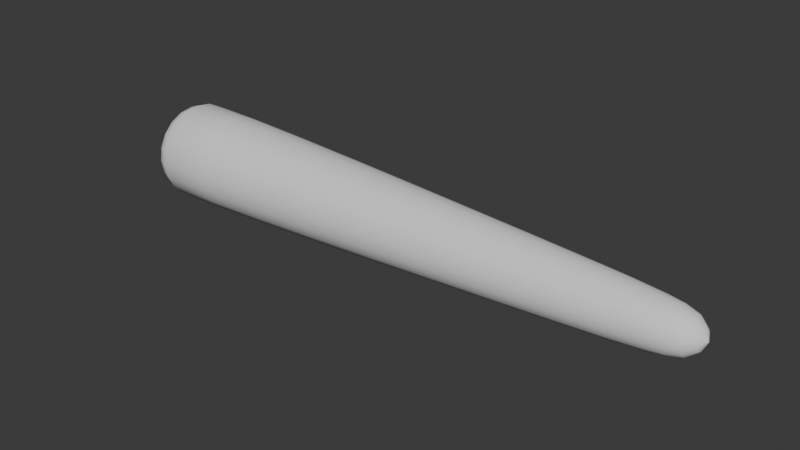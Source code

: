 # Source: SK_VoidSerpentAttackTentacle_V2.blend  (saved by Blender 5.2.44; exported with 4.5.12 LTS)
import bpy
from mathutils import Matrix  # noqa: F401  (used for matrix-valued properties, if any)

bpy.ops.wm.read_factory_settings(use_empty=True)
scene = bpy.context.scene
scene.name = 'Scene'

# ---- collections
col_collection = bpy.data.collections.new('Collection'); scene.collection.children.link(col_collection)

# ---- world
world_world = bpy.data.worlds.new('World'); scene.world = world_world
world_world.use_nodes = True; world_world.node_tree.nodes.clear()
_N = world_world.node_tree.nodes; _L = world_world.node_tree.links
n0 = _N.new('ShaderNodeOutputWorld'); n0.name = 'World Output'; n0.location = (200, 100)
n1 = _N.new('ShaderNodeBackground'); n1.name = 'Background'; n1.location = (-200, 100)
n1.inputs[0].default_value = (0.05088, 0.05088, 0.05088, 1.0)
_L.new(n1.outputs[0], n0.inputs[0])
n0.is_active_output = True
world_world.color = (0.05088, 0.05088, 0.05088)
world_world.sun_shadow_jitter_overblur = 0.0

# ---- meshes
me_sk_voidserpentattacktentacle_v2 = bpy.data.meshes.new('SK_VoidSerpentAttackTentacle_V2')
me_sk_voidserpentattacktentacle_v2.from_pydata([(-0.12, 0.0, 0.0), (-0.12, 0.0, 0.0), (-0.12, 0.0, 0.0), (-0.12, 0.0, 0.0), (-0.12, 0.0, 0.0), (-0.12, 0.0, 0.0), (-0.12, 0.0, 0.0), (-0.12, 0.0, 0.0), (-0.12, 0.0, 0.0), (-0.12, 0.0, 0.0), (-0.12, 0.0, 0.0), (-0.12, 0.0, 0.0), (-0.12, 0.0, 0.0), (-0.12, 0.0, 0.0), (-0.12, 0.0, 0.0), (-0.12, 0.0, 0.0), (-0.12, 0.0, 0.0), (-0.12, 0.0, 0.0), (-0.12, 0.0, 0.0), (-0.12, 0.0, 0.0), (-0.09, 0.105, 0.0), (-0.09, 0.09986, 0.03245), (-0.09, 0.08495, 0.06172), (-0.09, 0.06172, 0.08495), (-0.09, 0.03245, 0.09986), (-0.09, 6.429e-18, 0.105), (-0.09, -0.03245, 0.09986), (-0.09, -0.06172, 0.08495), (-0.09, -0.08495, 0.06172), (-0.09, -0.09986, 0.03245), (-0.09, -0.105, 1.286e-17), (-0.09, -0.09986, -0.03245), (-0.09, -0.08495, -0.06172), (-0.09, -0.06172, -0.08495), (-0.09, -0.03245, -0.09986), (-0.09, -1.929e-17, -0.105), (-0.09, 0.03245, -0.09986), (-0.09, 0.06172, -0.08495), (-0.09, 0.08495, -0.06172), (-0.09, 0.09986, -0.03245), (-0.04, 0.165, 0.0), (-0.04, 0.1569, 0.05099), (-0.04, 0.1335, 0.09698), (-0.04, 0.09698, 0.1335), (-0.04, 0.05099, 0.1569), (-0.04, 1.01e-17, 0.165), (-0.04, -0.05099, 0.1569), (-0.04, -0.09698, 0.1335), (-0.04, -0.1335, 0.09698), (-0.04, -0.1569, 0.05099), (-0.04, -0.165, 2.021e-17), (-0.04, -0.1569, -0.05099), (-0.04, -0.1335, -0.09698), (-0.04, -0.09698, -0.1335), (-0.04, -0.05099, -0.1569), (-0.04, -3.031e-17, -0.165), (-0.04, 0.05099, -0.1569), (-0.04, 0.09698, -0.1335), (-0.04, 0.1335, -0.09698), (-0.04, 0.1569, -0.05099), (0.0, 0.18, 0.0), (0.0, 0.1712, 0.05562), (0.0, 0.1456, 0.1058), (0.0, 0.1058, 0.1456), (0.0, 0.05562, 0.1712), (0.0, 1.102e-17, 0.18), (0.0, -0.05562, 0.1712), (0.0, -0.1058, 0.1456), (0.0, -0.1456, 0.1058), (0.0, -0.1712, 0.05562), (0.0, -0.18, 2.204e-17), (0.0, -0.1712, -0.05562), (0.0, -0.1456, -0.1058), (0.0, -0.1058, -0.1456), (0.0, -0.05562, -0.1712), (0.0, -3.307e-17, -0.18), (0.0, 0.05562, -0.1712), (0.0, 0.1058, -0.1456), (0.0, 0.1456, -0.1058), (0.0, 0.1712, -0.05562), (0.2, 0.177, 0.0), (0.2, 0.1683, 0.0547), (0.2, 0.1432, 0.104), (0.2, 0.104, 0.1432), (0.2, 0.0547, 0.1683), (0.2, 1.084e-17, 0.177), (0.2, -0.0547, 0.1683), (0.2, -0.104, 0.1432), (0.2, -0.1432, 0.104), (0.2, -0.1683, 0.0547), (0.2, -0.177, 2.168e-17), (0.2, -0.1683, -0.0547), (0.2, -0.1432, -0.104), (0.2, -0.104, -0.1432), (0.2, -0.0547, -0.1683), (0.2, -3.251e-17, -0.177), (0.2, 0.0547, -0.1683), (0.2, 0.104, -0.1432), (0.2, 0.1432, -0.104), (0.2, 0.1683, -0.0547), (0.45, 0.168, 0.0), (0.45, 0.1598, 0.05191), (0.45, 0.1359, 0.09875), (0.45, 0.09875, 0.1359), (0.45, 0.05191, 0.1598), (0.45, 1.029e-17, 0.168), (0.45, -0.05191, 0.1598), (0.45, -0.09875, 0.1359), (0.45, -0.1359, 0.09875), (0.45, -0.1598, 0.05191), (0.45, -0.168, 2.057e-17), (0.45, -0.1598, -0.05191), (0.45, -0.1359, -0.09875), (0.45, -0.09875, -0.1359), (0.45, -0.05191, -0.1598), (0.45, -3.086e-17, -0.168), (0.45, 0.05191, -0.1598), (0.45, 0.09875, -0.1359), (0.45, 0.1359, -0.09875), (0.45, 0.1598, -0.05191), (0.7, 0.157, 0.0), (0.7, 0.1493, 0.04852), (0.7, 0.127, 0.09228), (0.7, 0.09228, 0.127), (0.7, 0.04852, 0.1493), (0.7, 9.613e-18, 0.157), (0.7, -0.04852, 0.1493), (0.7, -0.09228, 0.127), (0.7, -0.127, 0.09228), (0.7, -0.1493, 0.04852), (0.7, -0.157, 1.923e-17), (0.7, -0.1493, -0.04852), (0.7, -0.127, -0.09228), (0.7, -0.09228, -0.127), (0.7, -0.04852, -0.1493), (0.7, -2.884e-17, -0.157), (0.7, 0.04852, -0.1493), (0.7, 0.09228, -0.127), (0.7, 0.127, -0.09228), (0.7, 0.1493, -0.04852), (0.95, 0.145, 0.0), (0.95, 0.1379, 0.04481), (0.95, 0.1173, 0.08523), (0.95, 0.08523, 0.1173), (0.95, 0.04481, 0.1379), (0.95, 8.879e-18, 0.145), (0.95, -0.04481, 0.1379), (0.95, -0.08523, 0.1173), (0.95, -0.1173, 0.08523), (0.95, -0.1379, 0.04481), (0.95, -0.145, 1.776e-17), (0.95, -0.1379, -0.04481), (0.95, -0.1173, -0.08523), (0.95, -0.08523, -0.1173), (0.95, -0.04481, -0.1379), (0.95, -2.664e-17, -0.145), (0.95, 0.04481, -0.1379), (0.95, 0.08523, -0.1173), (0.95, 0.1173, -0.08523), (0.95, 0.1379, -0.04481), (1.2, 0.132, 0.0), (1.2, 0.1255, 0.04079), (1.2, 0.1068, 0.07759), (1.2, 0.07759, 0.1068), (1.2, 0.04079, 0.1255), (1.2, 8.083e-18, 0.132), (1.2, -0.04079, 0.1255), (1.2, -0.07759, 0.1068), (1.2, -0.1068, 0.07759), (1.2, -0.1255, 0.04079), (1.2, -0.132, 1.617e-17), (1.2, -0.1255, -0.04079), (1.2, -0.1068, -0.07759), (1.2, -0.07759, -0.1068), (1.2, -0.04079, -0.1255), (1.2, -2.425e-17, -0.132), (1.2, 0.04079, -0.1255), (1.2, 0.07759, -0.1068), (1.2, 0.1068, -0.07759), (1.2, 0.1255, -0.04079), (1.45, 0.119, 0.0), (1.45, 0.1132, 0.03677), (1.45, 0.09627, 0.06995), (1.45, 0.06995, 0.09627), (1.45, 0.03677, 0.1132), (1.45, 7.287e-18, 0.119), (1.45, -0.03677, 0.1132), (1.45, -0.06995, 0.09627), (1.45, -0.09627, 0.06995), (1.45, -0.1132, 0.03677), (1.45, -0.119, 1.457e-17), (1.45, -0.1132, -0.03677), (1.45, -0.09627, -0.06995), (1.45, -0.06995, -0.09627), (1.45, -0.03677, -0.1132), (1.45, -2.186e-17, -0.119), (1.45, 0.03677, -0.1132), (1.45, 0.06995, -0.09627), (1.45, 0.09627, -0.06995), (1.45, 0.1132, -0.03677), (1.65, 0.108, 0.0), (1.65, 0.1027, 0.03337), (1.65, 0.08737, 0.06348), (1.65, 0.06348, 0.08737), (1.65, 0.03337, 0.1027), (1.65, 6.613e-18, 0.108), (1.65, -0.03337, 0.1027), (1.65, -0.06348, 0.08737), (1.65, -0.08737, 0.06348), (1.65, -0.1027, 0.03337), (1.65, -0.108, 1.323e-17), (1.65, -0.1027, -0.03337), (1.65, -0.08737, -0.06348), (1.65, -0.06348, -0.08737), (1.65, -0.03337, -0.1027), (1.65, -1.984e-17, -0.108), (1.65, 0.03337, -0.1027), (1.65, 0.06348, -0.08737), (1.65, 0.08737, -0.06348), (1.65, 0.1027, -0.03337), (1.82, 0.098, 0.0), (1.82, 0.0932, 0.03028), (1.82, 0.07928, 0.0576), (1.82, 0.0576, 0.07928), (1.82, 0.03028, 0.0932), (1.82, 6.001e-18, 0.098), (1.82, -0.03028, 0.0932), (1.82, -0.0576, 0.07928), (1.82, -0.07928, 0.0576), (1.82, -0.0932, 0.03028), (1.82, -0.098, 1.2e-17), (1.82, -0.0932, -0.03028), (1.82, -0.07928, -0.0576), (1.82, -0.0576, -0.07928), (1.82, -0.03028, -0.0932), (1.82, -1.8e-17, -0.098), (1.82, 0.03028, -0.0932), (1.82, 0.0576, -0.07928), (1.82, 0.07928, -0.0576), (1.82, 0.0932, -0.03028), (1.94, 0.088, 0.0), (1.94, 0.08369, 0.02719), (1.94, 0.07119, 0.05173), (1.94, 0.05173, 0.07119), (1.94, 0.02719, 0.08369), (1.94, 5.388e-18, 0.088), (1.94, -0.02719, 0.08369), (1.94, -0.05173, 0.07119), (1.94, -0.07119, 0.05173), (1.94, -0.08369, 0.02719), (1.94, -0.088, 1.078e-17), (1.94, -0.08369, -0.02719), (1.94, -0.07119, -0.05173), (1.94, -0.05173, -0.07119), (1.94, -0.02719, -0.08369), (1.94, -1.617e-17, -0.088), (1.94, 0.02719, -0.08369), (1.94, 0.05173, -0.07119), (1.94, 0.07119, -0.05173), (1.94, 0.08369, -0.02719), (2.0, 0.08, 0.0), (2.0, 0.07608, 0.02472), (2.0, 0.06472, 0.04702), (2.0, 0.04702, 0.06472), (2.0, 0.02472, 0.07608), (2.0, 4.899e-18, 0.08), (2.0, -0.02472, 0.07608), (2.0, -0.04702, 0.06472), (2.0, -0.06472, 0.04702), (2.0, -0.07608, 0.02472), (2.0, -0.08, 9.797e-18), (2.0, -0.07608, -0.02472), (2.0, -0.06472, -0.04702), (2.0, -0.04702, -0.06472), (2.0, -0.02472, -0.07608), (2.0, -1.47e-17, -0.08), (2.0, 0.02472, -0.07608), (2.0, 0.04702, -0.06472), (2.0, 0.06472, -0.04702), (2.0, 0.07608, -0.02472), (2.05, 0.065, 0.0), (2.05, 0.06182, 0.02009), (2.05, 0.05259, 0.03821), (2.05, 0.03821, 0.05259), (2.05, 0.02009, 0.06182), (2.05, 3.98e-18, 0.065), (2.05, -0.02009, 0.06182), (2.05, -0.03821, 0.05259), (2.05, -0.05259, 0.03821), (2.05, -0.06182, 0.02009), (2.05, -0.065, 7.96e-18), (2.05, -0.06182, -0.02009), (2.05, -0.05259, -0.03821), (2.05, -0.03821, -0.05259), (2.05, -0.02009, -0.06182), (2.05, -1.194e-17, -0.065), (2.05, 0.02009, -0.06182), (2.05, 0.03821, -0.05259), (2.05, 0.05259, -0.03821), (2.05, 0.06182, -0.02009), (2.085, 0.035, 0.0), (2.085, 0.03329, 0.01082), (2.085, 0.02832, 0.02057), (2.085, 0.02057, 0.02832), (2.085, 0.01082, 0.03329), (2.085, 2.143e-18, 0.035), (2.085, -0.01082, 0.03329), (2.085, -0.02057, 0.02832), (2.085, -0.02832, 0.02057), (2.085, -0.03329, 0.01082), (2.085, -0.035, 4.286e-18), (2.085, -0.03329, -0.01082), (2.085, -0.02832, -0.02057), (2.085, -0.02057, -0.02832), (2.085, -0.01082, -0.03329), (2.085, -6.429e-18, -0.035), (2.085, 0.01082, -0.03329), (2.085, 0.02057, -0.02832), (2.085, 0.02832, -0.02057), (2.085, 0.03329, -0.01082), (2.1, 0.0, 0.0), (2.1, 0.0, 0.0), (2.1, 0.0, 0.0), (2.1, 0.0, 0.0), (2.1, 0.0, 0.0), (2.1, 0.0, 0.0), (2.1, 0.0, 0.0), (2.1, 0.0, 0.0), (2.1, 0.0, 0.0), (2.1, 0.0, 0.0), (2.1, 0.0, 0.0), (2.1, 0.0, 0.0), (2.1, 0.0, 0.0), (2.1, 0.0, 0.0), (2.1, 0.0, 0.0), (2.1, 0.0, 0.0), (2.1, 0.0, 0.0), (2.1, 0.0, 0.0), (2.1, 0.0, 0.0), (2.1, 0.0, 0.0)], [], [(0, 20, 21, 1), (1, 21, 22, 2), (2, 22, 23, 3), (3, 23, 24, 4), (4, 24, 25, 5), (5, 25, 26, 6), (6, 26, 27, 7), (7, 27, 28, 8), (8, 28, 29, 9), (9, 29, 30, 10), (10, 30, 31, 11), (11, 31, 32, 12), (12, 32, 33, 13), (13, 33, 34, 14), (14, 34, 35, 15), (15, 35, 36, 16), (16, 36, 37, 17), (17, 37, 38, 18), (18, 38, 39, 19), (19, 39, 20, 0), (20, 40, 41, 21), (21, 41, 42, 22), (22, 42, 43, 23), (23, 43, 44, 24), (24, 44, 45, 25), (25, 45, 46, 26), (26, 46, 47, 27), (27, 47, 48, 28), (28, 48, 49, 29), (29, 49, 50, 30), (30, 50, 51, 31), (31, 51, 52, 32), (32, 52, 53, 33), (33, 53, 54, 34), (34, 54, 55, 35), (35, 55, 56, 36), (36, 56, 57, 37), (37, 57, 58, 38), (38, 58, 59, 39), (39, 59, 40, 20), (40, 60, 61, 41), (41, 61, 62, 42), (42, 62, 63, 43), (43, 63, 64, 44), (44, 64, 65, 45), (45, 65, 66, 46), (46, 66, 67, 47), (47, 67, 68, 48), (48, 68, 69, 49), (49, 69, 70, 50), (50, 70, 71, 51), (51, 71, 72, 52), (52, 72, 73, 53), (53, 73, 74, 54), (54, 74, 75, 55), (55, 75, 76, 56), (56, 76, 77, 57), (57, 77, 78, 58), (58, 78, 79, 59), (59, 79, 60, 40), (60, 80, 81, 61), (61, 81, 82, 62), (62, 82, 83, 63), (63, 83, 84, 64), (64, 84, 85, 65), (65, 85, 86, 66), (66, 86, 87, 67), (67, 87, 88, 68), (68, 88, 89, 69), (69, 89, 90, 70), (70, 90, 91, 71), (71, 91, 92, 72), (72, 92, 93, 73), (73, 93, 94, 74), (74, 94, 95, 75), (75, 95, 96, 76), (76, 96, 97, 77), (77, 97, 98, 78), (78, 98, 99, 79), (79, 99, 80, 60), (80, 100, 101, 81), (81, 101, 102, 82), (82, 102, 103, 83), (83, 103, 104, 84), (84, 104, 105, 85), (85, 105, 106, 86), (86, 106, 107, 87), (87, 107, 108, 88), (88, 108, 109, 89), (89, 109, 110, 90), (90, 110, 111, 91), (91, 111, 112, 92), (92, 112, 113, 93), (93, 113, 114, 94), (94, 114, 115, 95), (95, 115, 116, 96), (96, 116, 117, 97), (97, 117, 118, 98), (98, 118, 119, 99), (99, 119, 100, 80), (100, 120, 121, 101), (101, 121, 122, 102), (102, 122, 123, 103), (103, 123, 124, 104), (104, 124, 125, 105), (105, 125, 126, 106), (106, 126, 127, 107), (107, 127, 128, 108), (108, 128, 129, 109), (109, 129, 130, 110), (110, 130, 131, 111), (111, 131, 132, 112), (112, 132, 133, 113), (113, 133, 134, 114), (114, 134, 135, 115), (115, 135, 136, 116), (116, 136, 137, 117), (117, 137, 138, 118), (118, 138, 139, 119), (119, 139, 120, 100), (120, 140, 141, 121), (121, 141, 142, 122), (122, 142, 143, 123), (123, 143, 144, 124), (124, 144, 145, 125), (125, 145, 146, 126), (126, 146, 147, 127), (127, 147, 148, 128), (128, 148, 149, 129), (129, 149, 150, 130), (130, 150, 151, 131), (131, 151, 152, 132), (132, 152, 153, 133), (133, 153, 154, 134), (134, 154, 155, 135), (135, 155, 156, 136), (136, 156, 157, 137), (137, 157, 158, 138), (138, 158, 159, 139), (139, 159, 140, 120), (140, 160, 161, 141), (141, 161, 162, 142), (142, 162, 163, 143), (143, 163, 164, 144), (144, 164, 165, 145), (145, 165, 166, 146), (146, 166, 167, 147), (147, 167, 168, 148), (148, 168, 169, 149), (149, 169, 170, 150), (150, 170, 171, 151), (151, 171, 172, 152), (152, 172, 173, 153), (153, 173, 174, 154), (154, 174, 175, 155), (155, 175, 176, 156), (156, 176, 177, 157), (157, 177, 178, 158), (158, 178, 179, 159), (159, 179, 160, 140), (160, 180, 181, 161), (161, 181, 182, 162), (162, 182, 183, 163), (163, 183, 184, 164), (164, 184, 185, 165), (165, 185, 186, 166), (166, 186, 187, 167), (167, 187, 188, 168), (168, 188, 189, 169), (169, 189, 190, 170), (170, 190, 191, 171), (171, 191, 192, 172), (172, 192, 193, 173), (173, 193, 194, 174), (174, 194, 195, 175), (175, 195, 196, 176), (176, 196, 197, 177), (177, 197, 198, 178), (178, 198, 199, 179), (179, 199, 180, 160), (180, 200, 201, 181), (181, 201, 202, 182), (182, 202, 203, 183), (183, 203, 204, 184), (184, 204, 205, 185), (185, 205, 206, 186), (186, 206, 207, 187), (187, 207, 208, 188), (188, 208, 209, 189), (189, 209, 210, 190), (190, 210, 211, 191), (191, 211, 212, 192), (192, 212, 213, 193), (193, 213, 214, 194), (194, 214, 215, 195), (195, 215, 216, 196), (196, 216, 217, 197), (197, 217, 218, 198), (198, 218, 219, 199), (199, 219, 200, 180), (200, 220, 221, 201), (201, 221, 222, 202), (202, 222, 223, 203), (203, 223, 224, 204), (204, 224, 225, 205), (205, 225, 226, 206), (206, 226, 227, 207), (207, 227, 228, 208), (208, 228, 229, 209), (209, 229, 230, 210), (210, 230, 231, 211), (211, 231, 232, 212), (212, 232, 233, 213), (213, 233, 234, 214), (214, 234, 235, 215), (215, 235, 236, 216), (216, 236, 237, 217), (217, 237, 238, 218), (218, 238, 239, 219), (219, 239, 220, 200), (220, 240, 241, 221), (221, 241, 242, 222), (222, 242, 243, 223), (223, 243, 244, 224), (224, 244, 245, 225), (225, 245, 246, 226), (226, 246, 247, 227), (227, 247, 248, 228), (228, 248, 249, 229), (229, 249, 250, 230), (230, 250, 251, 231), (231, 251, 252, 232), (232, 252, 253, 233), (233, 253, 254, 234), (234, 254, 255, 235), (235, 255, 256, 236), (236, 256, 257, 237), (237, 257, 258, 238), (238, 258, 259, 239), (239, 259, 240, 220), (240, 260, 261, 241), (241, 261, 262, 242), (242, 262, 263, 243), (243, 263, 264, 244), (244, 264, 265, 245), (245, 265, 266, 246), (246, 266, 267, 247), (247, 267, 268, 248), (248, 268, 269, 249), (249, 269, 270, 250), (250, 270, 271, 251), (251, 271, 272, 252), (252, 272, 273, 253), (253, 273, 274, 254), (254, 274, 275, 255), (255, 275, 276, 256), (256, 276, 277, 257), (257, 277, 278, 258), (258, 278, 279, 259), (259, 279, 260, 240), (260, 280, 281, 261), (261, 281, 282, 262), (262, 282, 283, 263), (263, 283, 284, 264), (264, 284, 285, 265), (265, 285, 286, 266), (266, 286, 287, 267), (267, 287, 288, 268), (268, 288, 289, 269), (269, 289, 290, 270), (270, 290, 291, 271), (271, 291, 292, 272), (272, 292, 293, 273), (273, 293, 294, 274), (274, 294, 295, 275), (275, 295, 296, 276), (276, 296, 297, 277), (277, 297, 298, 278), (278, 298, 299, 279), (279, 299, 280, 260), (280, 300, 301, 281), (281, 301, 302, 282), (282, 302, 303, 283), (283, 303, 304, 284), (284, 304, 305, 285), (285, 305, 306, 286), (286, 306, 307, 287), (287, 307, 308, 288), (288, 308, 309, 289), (289, 309, 310, 290), (290, 310, 311, 291), (291, 311, 312, 292), (292, 312, 313, 293), (293, 313, 314, 294), (294, 314, 315, 295), (295, 315, 316, 296), (296, 316, 317, 297), (297, 317, 318, 298), (298, 318, 319, 299), (299, 319, 300, 280), (300, 320, 321, 301), (301, 321, 322, 302), (302, 322, 323, 303), (303, 323, 324, 304), (304, 324, 325, 305), (305, 325, 326, 306), (306, 326, 327, 307), (307, 327, 328, 308), (308, 328, 329, 309), (309, 329, 330, 310), (310, 330, 331, 311), (311, 331, 332, 312), (312, 332, 333, 313), (313, 333, 334, 314), (314, 334, 335, 315), (315, 335, 336, 316), (316, 336, 337, 317), (317, 337, 338, 318), (318, 338, 339, 319), (319, 339, 320, 300)])
me_sk_voidserpentattacktentacle_v2.polygons.foreach_set('use_smooth', [True] * 320)
me_sk_voidserpentattacktentacle_v2.update()
arm_sk_voidserpentattacktentacle_v2_skeleton = bpy.data.armatures.new('SK_VoidSerpentAttackTentacle_V2_Skeleton')  # bones are not reproduced

# ---- objects
ob_sk_voidserpentattacktentacle_v2 = bpy.data.objects.new('SK_VoidSerpentAttackTentacle_V2', me_sk_voidserpentattacktentacle_v2)
ob_sk_voidserpentattacktentacle_v2_armature = bpy.data.objects.new('SK_VoidSerpentAttackTentacle_V2_Armature', arm_sk_voidserpentattacktentacle_v2_skeleton)

# ---- transforms, parenting, visibility, modifiers, constraints
ob_sk_voidserpentattacktentacle_v2.location = (0.0, 0.0, 0.0)
_vg = ob_sk_voidserpentattacktentacle_v2.vertex_groups.new(name='tentacle_00')
for _i, _w in zip([0, 1, 2, 3, 4, 5, 6, 7, 8, 9, 10, 11, 12, 13, 14, 15, 16, 17, 18, 19, 20, 21, 22, 23, 24, 25, 26, 27, 28, 29, 30, 31, 32, 33, 34, 35, 36, 37, 38, 39, 40, 41, 42, 43, 44, 45, 46, 47, 48, 49, 50, 51, 52, 53, 54, 55, 56, 57, 58, 59, 60, 61, 62, 63, 64, 65, 66, 67, 68, 69, 70, 71, 72, 73, 74, 75, 76, 77, 78, 79, 80, 81, 82, 83, 84, 85, 86, 87, 88, 89, 90, 91, 92, 93, 94, 95, 96, 97, 98, 99], [1.0, 1.0, 1.0, 1.0, 1.0, 1.0, 1.0, 1.0, 1.0, 1.0, 1.0, 1.0, 1.0, 1.0, 1.0, 1.0, 1.0, 1.0, 1.0, 1.0, 1.0, 1.0, 1.0, 1.0, 1.0, 1.0, 1.0, 1.0, 1.0, 1.0, 1.0, 1.0, 1.0, 1.0, 1.0, 1.0, 1.0, 1.0, 1.0, 1.0, 1.0, 1.0, 1.0, 1.0, 1.0, 1.0, 1.0, 1.0, 1.0, 1.0, 1.0, 1.0, 1.0, 1.0, 1.0, 1.0, 1.0, 1.0, 1.0, 1.0, 1.0, 1.0, 1.0, 1.0, 1.0, 1.0, 1.0, 1.0, 1.0, 1.0, 1.0, 1.0, 1.0, 1.0, 1.0, 1.0, 1.0, 1.0, 1.0, 1.0, 0.2, 0.2, 0.2, 0.2, 0.2, 0.2, 0.2, 0.2, 0.2, 0.2, 0.2, 0.2, 0.2, 0.2, 0.2, 0.2, 0.2, 0.2, 0.2, 0.2]): _vg.add([_i], _w, 'REPLACE')
_vg = ob_sk_voidserpentattacktentacle_v2.vertex_groups.new(name='tentacle_01')
for _i, _w in zip([0, 1, 2, 3, 4, 5, 6, 7, 8, 9, 10, 11, 12, 13, 14, 15, 16, 17, 18, 19, 20, 21, 22, 23, 24, 25, 26, 27, 28, 29, 30, 31, 32, 33, 34, 35, 36, 37, 38, 39, 40, 41, 42, 43, 44, 45, 46, 47, 48, 49, 50, 51, 52, 53, 54, 55, 56, 57, 58, 59, 60, 61, 62, 63, 64, 65, 66, 67, 68, 69, 70, 71, 72, 73, 74, 75, 76, 77, 78, 79, 80, 81, 82, 83, 84, 85, 86, 87, 88, 89, 90, 91, 92, 93, 94, 95, 96, 97, 98, 99, 100, 101, 102, 103, 104, 105, 106, 107, 108, 109, 110, 111, 112, 113, 114, 115, 116, 117, 118, 119], [0.0, 0.0, 0.0, 0.0, 0.0, 0.0, 0.0, 0.0, 0.0, 0.0, 0.0, 0.0, 0.0, 0.0, 0.0, 0.0, 0.0, 0.0, 0.0, 0.0, 0.0, 0.0, 0.0, 0.0, 0.0, 0.0, 0.0, 0.0, 0.0, 0.0, 0.0, 0.0, 0.0, 0.0, 0.0, 0.0, 0.0, 0.0, 0.0, 0.0, 0.0, 0.0, 0.0, 0.0, 0.0, 0.0, 0.0, 0.0, 0.0, 0.0, 0.0, 0.0, 0.0, 0.0, 0.0, 0.0, 0.0, 0.0, 0.0, 0.0, 0.0, 0.0, 0.0, 0.0, 0.0, 0.0, 0.0, 0.0, 0.0, 0.0, 0.0, 0.0, 0.0, 0.0, 0.0, 0.0, 0.0, 0.0, 0.0, 0.0, 0.8, 0.8, 0.8, 0.8, 0.8, 0.8, 0.8, 0.8, 0.8, 0.8, 0.8, 0.8, 0.8, 0.8, 0.8, 0.8, 0.8, 0.8, 0.8, 0.8, 0.2, 0.2, 0.2, 0.2, 0.2, 0.2, 0.2, 0.2, 0.2, 0.2, 0.2, 0.2, 0.2, 0.2, 0.2, 0.2, 0.2, 0.2, 0.2, 0.2]): _vg.add([_i], _w, 'REPLACE')
_vg = ob_sk_voidserpentattacktentacle_v2.vertex_groups.new(name='tentacle_02')
for _i, _w in zip([100, 101, 102, 103, 104, 105, 106, 107, 108, 109, 110, 111, 112, 113, 114, 115, 116, 117, 118, 119, 120, 121, 122, 123, 124, 125, 126, 127, 128, 129, 130, 131, 132, 133, 134, 135, 136, 137, 138, 139], [0.8, 0.8, 0.8, 0.8, 0.8, 0.8, 0.8, 0.8, 0.8, 0.8, 0.8, 0.8, 0.8, 0.8, 0.8, 0.8, 0.8, 0.8, 0.8, 0.8, 0.2, 0.2, 0.2, 0.2, 0.2, 0.2, 0.2, 0.2, 0.2, 0.2, 0.2, 0.2, 0.2, 0.2, 0.2, 0.2, 0.2, 0.2, 0.2, 0.2]): _vg.add([_i], _w, 'REPLACE')
_vg = ob_sk_voidserpentattacktentacle_v2.vertex_groups.new(name='tentacle_03')
for _i, _w in zip([120, 121, 122, 123, 124, 125, 126, 127, 128, 129, 130, 131, 132, 133, 134, 135, 136, 137, 138, 139, 140, 141, 142, 143, 144, 145, 146, 147, 148, 149, 150, 151, 152, 153, 154, 155, 156, 157, 158, 159], [0.8, 0.8, 0.8, 0.8, 0.8, 0.8, 0.8, 0.8, 0.8, 0.8, 0.8, 0.8, 0.8, 0.8, 0.8, 0.8, 0.8, 0.8, 0.8, 0.8, 0.2, 0.2, 0.2, 0.2, 0.2, 0.2, 0.2, 0.2, 0.2, 0.2, 0.2, 0.2, 0.2, 0.2, 0.2, 0.2, 0.2, 0.2, 0.2, 0.2]): _vg.add([_i], _w, 'REPLACE')
_vg = ob_sk_voidserpentattacktentacle_v2.vertex_groups.new(name='tentacle_04')
for _i, _w in zip([140, 141, 142, 143, 144, 145, 146, 147, 148, 149, 150, 151, 152, 153, 154, 155, 156, 157, 158, 159, 160, 161, 162, 163, 164, 165, 166, 167, 168, 169, 170, 171, 172, 173, 174, 175, 176, 177, 178, 179], [0.8, 0.8, 0.8, 0.8, 0.8, 0.8, 0.8, 0.8, 0.8, 0.8, 0.8, 0.8, 0.8, 0.8, 0.8, 0.8, 0.8, 0.8, 0.8, 0.8, 0.2, 0.2, 0.2, 0.2, 0.2, 0.2, 0.2, 0.2, 0.2, 0.2, 0.2, 0.2, 0.2, 0.2, 0.2, 0.2, 0.2, 0.2, 0.2, 0.2]): _vg.add([_i], _w, 'REPLACE')
_vg = ob_sk_voidserpentattacktentacle_v2.vertex_groups.new(name='tentacle_05')
for _i, _w in zip([160, 161, 162, 163, 164, 165, 166, 167, 168, 169, 170, 171, 172, 173, 174, 175, 176, 177, 178, 179, 180, 181, 182, 183, 184, 185, 186, 187, 188, 189, 190, 191, 192, 193, 194, 195, 196, 197, 198, 199], [0.8, 0.8, 0.8, 0.8, 0.8, 0.8, 0.8, 0.8, 0.8, 0.8, 0.8, 0.8, 0.8, 0.8, 0.8, 0.8, 0.8, 0.8, 0.8, 0.8, 0.2, 0.2, 0.2, 0.2, 0.2, 0.2, 0.2, 0.2, 0.2, 0.2, 0.2, 0.2, 0.2, 0.2, 0.2, 0.2, 0.2, 0.2, 0.2, 0.2]): _vg.add([_i], _w, 'REPLACE')
_vg = ob_sk_voidserpentattacktentacle_v2.vertex_groups.new(name='tentacle_06')
for _i, _w in zip([180, 181, 182, 183, 184, 185, 186, 187, 188, 189, 190, 191, 192, 193, 194, 195, 196, 197, 198, 199, 200, 201, 202, 203, 204, 205, 206, 207, 208, 209, 210, 211, 212, 213, 214, 215, 216, 217, 218, 219], [0.8, 0.8, 0.8, 0.8, 0.8, 0.8, 0.8, 0.8, 0.8, 0.8, 0.8, 0.8, 0.8, 0.8, 0.8, 0.8, 0.8, 0.8, 0.8, 0.8, 0.4, 0.4, 0.4, 0.4, 0.4, 0.4, 0.4, 0.4, 0.4, 0.4, 0.4, 0.4, 0.4, 0.4, 0.4, 0.4, 0.4, 0.4, 0.4, 0.4]): _vg.add([_i], _w, 'REPLACE')
_vg = ob_sk_voidserpentattacktentacle_v2.vertex_groups.new(name='tentacle_07')
for _i, _w in zip([200, 201, 202, 203, 204, 205, 206, 207, 208, 209, 210, 211, 212, 213, 214, 215, 216, 217, 218, 219, 220, 221, 222, 223, 224, 225, 226, 227, 228, 229, 230, 231, 232, 233, 234, 235, 236, 237, 238, 239, 240, 241, 242, 243, 244, 245, 246, 247, 248, 249, 250, 251, 252, 253, 254, 255, 256, 257, 258, 259, 260, 261, 262, 263, 264, 265, 266, 267, 268, 269, 270, 271, 272, 273, 274, 275, 276, 277, 278, 279, 280, 281, 282, 283, 284, 285, 286, 287, 288, 289, 290, 291, 292, 293, 294, 295, 296, 297, 298, 299, 300, 301, 302, 303, 304, 305, 306, 307, 308, 309, 310, 311, 312, 313, 314, 315, 316, 317, 318, 319, 320, 321, 322, 323, 324, 325, 326, 327, 328, 329, 330, 331, 332, 333, 334, 335, 336, 337, 338, 339], [0.6, 0.6, 0.6, 0.6, 0.6, 0.6, 0.6, 0.6, 0.6, 0.6, 0.6, 0.6, 0.6, 0.6, 0.6, 0.6, 0.6, 0.6, 0.6, 0.6, 0.72, 0.72, 0.72, 0.72, 0.72, 0.72, 0.72, 0.72, 0.72, 0.72, 0.72, 0.72, 0.72, 0.72, 0.72, 0.72, 0.72, 0.72, 0.72, 0.72, 0.24, 0.24, 0.24, 0.24, 0.24, 0.24, 0.24, 0.24, 0.24, 0.24, 0.24, 0.24, 0.24, 0.24, 0.24, 0.24, 0.24, 0.24, 0.24, 0.24, 0.0, 0.0, 0.0, 0.0, 0.0, 0.0, 0.0, 0.0, 0.0, 0.0, 0.0, 0.0, 0.0, 0.0, 0.0, 0.0, 0.0, 0.0, 0.0, 0.0, 0.0, 0.0, 0.0, 0.0, 0.0, 0.0, 0.0, 0.0, 0.0, 0.0, 0.0, 0.0, 0.0, 0.0, 0.0, 0.0, 0.0, 0.0, 0.0, 0.0, 0.0, 0.0, 0.0, 0.0, 0.0, 0.0, 0.0, 0.0, 0.0, 0.0, 0.0, 0.0, 0.0, 0.0, 0.0, 0.0, 0.0, 0.0, 0.0, 0.0, 0.0, 0.0, 0.0, 0.0, 0.0, 0.0, 0.0, 0.0, 0.0, 0.0, 0.0, 0.0, 0.0, 0.0, 0.0, 0.0, 0.0, 0.0, 0.0, 0.0]): _vg.add([_i], _w, 'REPLACE')
_m = ob_sk_voidserpentattacktentacle_v2.modifiers.new('Armature', 'ARMATURE')
_m.object = ob_sk_voidserpentattacktentacle_v2_armature
ob_sk_voidserpentattacktentacle_v2_armature.location = (0.0, 0.0, 0.0)

# ---- collection membership
col_collection.objects.link(ob_sk_voidserpentattacktentacle_v2)
col_collection.objects.link(ob_sk_voidserpentattacktentacle_v2_armature)

# ---- scene / render settings (as saved in the file)
scene.frame_start = 1; scene.frame_end = 250; scene.frame_set(1)
scene.render.engine = 'BLENDER_EEVEE_NEXT'
scene.render.bake_bias = 0.0
scene.render.bake_samples = 0
scene.render.compositor_device = 'GPU'
scene.eevee.use_volume_custom_range = False
scene.eevee.fast_gi_thickness_near = 0.1
scene.eevee.fast_gi_thickness_far = 0.0
scene.eevee.ray_tracing_options.screen_trace_thickness = 0.1
bpy.context.view_layer.update()

# ---- added for rendering (the .blend has no active camera and no usable light): camera, sun
cam_auto = bpy.data.cameras.new('AutoCamera')
cam_auto.lens = 50.0
cam_auto.sensor_width = 36.0
cam_auto.clip_end = 1000.0
ob_auto_camera = bpy.data.objects.new('AutoCamera', cam_auto)
scene.collection.objects.link(ob_auto_camera)
ob_auto_camera.location = (3.09732, -2.52878, 1.68586)
ob_auto_camera.rotation_euler = (1.09748, -7.21219e-08, 0.694738)
scene.camera = ob_auto_camera
light_auto_sun = bpy.data.lights.new('AutoSun', 'SUN')
light_auto_sun.energy = 3.0
light_auto_sun.angle = 0.0523599
ob_auto_sun = bpy.data.objects.new('AutoSun', light_auto_sun)
scene.collection.objects.link(ob_auto_sun)
ob_auto_sun.rotation_euler = (0.872665, 0.174533, 0.523599)
bpy.context.view_layer.update()
